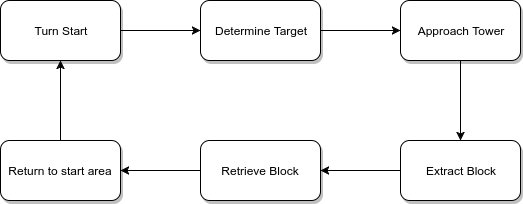

The diagram above was exported from draw.io. Its source (the exported page's mxGraphModel, read from the mxfile embedded in the PNG):
<mxGraphModel dx="872" dy="396" grid="1" gridSize="10" guides="1" tooltips="1" connect="1" arrows="1" fold="1" page="1" pageScale="1" pageWidth="850" pageHeight="1100" background="#ffffff" math="0" shadow="0">
  <root>
    <mxCell id="0" />
    <mxCell id="1" parent="0" />
    <mxCell id="9" value="" style="edgeStyle=orthogonalEdgeStyle;rounded=0;html=1;startArrow=none;startFill=0;endArrow=classic;endFill=1;jettySize=auto;orthogonalLoop=1;" edge="1" parent="1" source="7" target="8">
      <mxGeometry relative="1" as="geometry" />
    </mxCell>
    <mxCell id="7" value="Turn Start" style="whiteSpace=wrap;html=1;rounded=1;shadow=1;" vertex="1" parent="1">
      <mxGeometry x="10" y="10" width="120" height="60" as="geometry" />
    </mxCell>
    <mxCell id="13" value="" style="edgeStyle=orthogonalEdgeStyle;rounded=0;html=1;startArrow=none;startFill=0;endArrow=classic;endFill=1;jettySize=auto;orthogonalLoop=1;" edge="1" parent="1" source="8" target="12">
      <mxGeometry relative="1" as="geometry" />
    </mxCell>
    <mxCell id="8" value="Determine Target" style="whiteSpace=wrap;html=1;rounded=1;shadow=1;" vertex="1" parent="1">
      <mxGeometry x="210" y="10" width="120" height="60" as="geometry" />
    </mxCell>
    <mxCell id="15" value="" style="edgeStyle=orthogonalEdgeStyle;rounded=0;html=1;startArrow=none;startFill=0;endArrow=classic;endFill=1;jettySize=auto;orthogonalLoop=1;" edge="1" parent="1" source="12" target="14">
      <mxGeometry relative="1" as="geometry" />
    </mxCell>
    <mxCell id="12" value="Approach Tower" style="whiteSpace=wrap;html=1;rounded=1;shadow=1;" vertex="1" parent="1">
      <mxGeometry x="410" y="10" width="120" height="60" as="geometry" />
    </mxCell>
    <mxCell id="17" value="" style="edgeStyle=orthogonalEdgeStyle;rounded=0;html=1;startArrow=none;startFill=0;endArrow=classic;endFill=1;jettySize=auto;orthogonalLoop=1;" edge="1" parent="1" source="14" target="16">
      <mxGeometry relative="1" as="geometry" />
    </mxCell>
    <mxCell id="14" value="Extract Block" style="whiteSpace=wrap;html=1;rounded=1;shadow=1;" vertex="1" parent="1">
      <mxGeometry x="410" y="150" width="120" height="60" as="geometry" />
    </mxCell>
    <mxCell id="19" value="" style="edgeStyle=orthogonalEdgeStyle;rounded=0;html=1;startArrow=none;startFill=0;endArrow=classic;endFill=1;jettySize=auto;orthogonalLoop=1;" edge="1" parent="1" source="16" target="18">
      <mxGeometry relative="1" as="geometry" />
    </mxCell>
    <mxCell id="16" value="Retrieve Block" style="whiteSpace=wrap;html=1;rounded=1;shadow=1;" vertex="1" parent="1">
      <mxGeometry x="210" y="150" width="120" height="60" as="geometry" />
    </mxCell>
    <mxCell id="20" value="" style="edgeStyle=orthogonalEdgeStyle;rounded=0;html=1;startArrow=none;startFill=0;endArrow=classic;endFill=1;jettySize=auto;orthogonalLoop=1;" edge="1" parent="1" source="18" target="7">
      <mxGeometry relative="1" as="geometry" />
    </mxCell>
    <mxCell id="18" value="Return to start area" style="whiteSpace=wrap;html=1;rounded=1;shadow=1;" vertex="1" parent="1">
      <mxGeometry x="10" y="150" width="120" height="60" as="geometry" />
    </mxCell>
  </root>
</mxGraphModel>